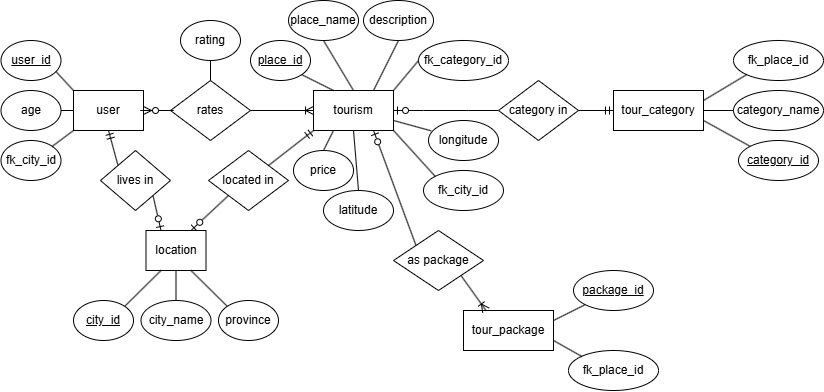

The diagram above was exported from draw.io. Its source (the exported page's mxGraphModel, read from the mxfile embedded in the PNG):
<mxGraphModel dx="1406" dy="780" grid="1" gridSize="10" guides="1" tooltips="1" connect="1" arrows="1" fold="1" page="1" pageScale="1" pageWidth="827" pageHeight="1169" math="0" shadow="0">
  <root>
    <mxCell id="0" />
    <mxCell id="1" parent="0" />
    <mxCell id="9PbGuv7OtbVGqMq3fEy4-2" parent="1" style="ellipse;whiteSpace=wrap;html=1;align=center;fontStyle=4;" value="user_id" vertex="1">
      <mxGeometry height="40" width="60" x="107.5" y="130" as="geometry" />
    </mxCell>
    <mxCell id="9PbGuv7OtbVGqMq3fEy4-3" parent="1" style="ellipse;whiteSpace=wrap;html=1;align=center;" value="age" vertex="1">
      <mxGeometry height="40" width="60" x="107.5" y="180" as="geometry" />
    </mxCell>
    <mxCell id="9PbGuv7OtbVGqMq3fEy4-4" parent="1" style="ellipse;whiteSpace=wrap;html=1;align=center;" value="rating" vertex="1">
      <mxGeometry height="40" width="60" x="287" y="110" as="geometry" />
    </mxCell>
    <mxCell id="9PbGuv7OtbVGqMq3fEy4-5" parent="1" style="ellipse;whiteSpace=wrap;html=1;align=center;" value="fk_city_id" vertex="1">
      <mxGeometry height="40" width="60" x="107.5" y="230" as="geometry" />
    </mxCell>
    <mxCell id="9PbGuv7OtbVGqMq3fEy4-6" parent="1" style="whiteSpace=wrap;html=1;align=center;" value="user" vertex="1">
      <mxGeometry height="40" width="70" x="180" y="180" as="geometry" />
    </mxCell>
    <mxCell id="9PbGuv7OtbVGqMq3fEy4-7" edge="1" parent="1" source="9PbGuv7OtbVGqMq3fEy4-3" style="endArrow=none;html=1;rounded=0;defaultLabelBackgroundColor=page;exitX=1;exitY=0.5;exitDx=0;exitDy=0;entryX=0;entryY=0.5;entryDx=0;entryDy=0;" target="9PbGuv7OtbVGqMq3fEy4-6" value="">
      <mxGeometry relative="1" as="geometry">
        <mxPoint x="20" y="190" as="sourcePoint" />
        <mxPoint x="180" y="190" as="targetPoint" />
      </mxGeometry>
    </mxCell>
    <mxCell id="9PbGuv7OtbVGqMq3fEy4-8" edge="1" parent="1" source="9PbGuv7OtbVGqMq3fEy4-2" style="endArrow=none;html=1;rounded=0;defaultLabelBackgroundColor=page;exitX=0.913;exitY=0.771;exitDx=0;exitDy=0;entryX=0;entryY=0;entryDx=0;entryDy=0;exitPerimeter=0;" target="9PbGuv7OtbVGqMq3fEy4-6" value="">
      <mxGeometry relative="1" as="geometry">
        <mxPoint x="130" y="100" as="sourcePoint" />
        <mxPoint x="200" y="100" as="targetPoint" />
      </mxGeometry>
    </mxCell>
    <mxCell id="9PbGuv7OtbVGqMq3fEy4-9" edge="1" parent="1" source="9PbGuv7OtbVGqMq3fEy4-5" style="endArrow=none;html=1;rounded=0;defaultLabelBackgroundColor=page;exitX=1;exitY=0;exitDx=0;exitDy=0;entryX=0;entryY=1;entryDx=0;entryDy=0;" target="9PbGuv7OtbVGqMq3fEy4-6" value="">
      <mxGeometry relative="1" as="geometry">
        <mxPoint x="130" y="240" as="sourcePoint" />
        <mxPoint x="200" y="240" as="targetPoint" />
      </mxGeometry>
    </mxCell>
    <mxCell id="9PbGuv7OtbVGqMq3fEy4-10" parent="1" style="shape=rhombus;perimeter=rhombusPerimeter;whiteSpace=wrap;html=1;align=center;" value="rates" vertex="1">
      <mxGeometry height="60" width="80" x="277" y="170" as="geometry" />
    </mxCell>
    <mxCell id="9PbGuv7OtbVGqMq3fEy4-11" edge="1" parent="1" source="9PbGuv7OtbVGqMq3fEy4-10" style="endArrow=none;html=1;rounded=0;defaultLabelBackgroundColor=page;exitX=0.5;exitY=0;exitDx=0;exitDy=0;entryX=0.5;entryY=1;entryDx=0;entryDy=0;" target="9PbGuv7OtbVGqMq3fEy4-4" value="">
      <mxGeometry relative="1" as="geometry">
        <mxPoint x="260" y="80" as="sourcePoint" />
        <mxPoint x="339" y="109" as="targetPoint" />
      </mxGeometry>
    </mxCell>
    <mxCell id="9PbGuv7OtbVGqMq3fEy4-13" edge="1" parent="1" source="9PbGuv7OtbVGqMq3fEy4-10" style="edgeStyle=entityRelationEdgeStyle;fontSize=12;html=1;endArrow=ERzeroToMany;endFill=1;rounded=0;defaultLabelBackgroundColor=page;entryX=1;entryY=0.5;entryDx=0;entryDy=0;exitX=0;exitY=0.5;exitDx=0;exitDy=0;" target="9PbGuv7OtbVGqMq3fEy4-6" value="">
      <mxGeometry height="100" relative="1" width="100" as="geometry">
        <mxPoint x="220" y="250" as="sourcePoint" />
        <mxPoint x="320" y="150" as="targetPoint" />
      </mxGeometry>
    </mxCell>
    <mxCell id="9PbGuv7OtbVGqMq3fEy4-14" parent="1" style="shape=rhombus;perimeter=rhombusPerimeter;whiteSpace=wrap;html=1;align=center;" value="lives in" vertex="1">
      <mxGeometry height="60" width="70" x="207" y="240" as="geometry" />
    </mxCell>
    <mxCell id="9PbGuv7OtbVGqMq3fEy4-16" edge="1" parent="1" source="9PbGuv7OtbVGqMq3fEy4-6" style="endArrow=none;html=1;rounded=0;defaultLabelBackgroundColor=page;exitX=0.5;exitY=1;exitDx=0;exitDy=0;entryX=0;entryY=0;entryDx=0;entryDy=0;startArrow=ERmandOne;startFill=0;" target="9PbGuv7OtbVGqMq3fEy4-14" value="">
      <mxGeometry relative="1" as="geometry">
        <mxPoint x="160" y="280" as="sourcePoint" />
        <mxPoint x="320" y="280" as="targetPoint" />
      </mxGeometry>
    </mxCell>
    <mxCell id="9PbGuv7OtbVGqMq3fEy4-19" parent="1" style="whiteSpace=wrap;html=1;align=center;" value="location" vertex="1">
      <mxGeometry height="40" width="60" x="252.5" y="320" as="geometry" />
    </mxCell>
    <mxCell id="9PbGuv7OtbVGqMq3fEy4-20" edge="1" parent="1" source="9PbGuv7OtbVGqMq3fEy4-19" style="endArrow=none;html=1;rounded=0;defaultLabelBackgroundColor=page;exitX=0.25;exitY=0;exitDx=0;exitDy=0;entryX=1;entryY=1;entryDx=0;entryDy=0;startArrow=ERzeroToOne;startFill=0;" target="9PbGuv7OtbVGqMq3fEy4-14" value="">
      <mxGeometry relative="1" as="geometry">
        <mxPoint x="410" y="330" as="sourcePoint" />
        <mxPoint x="430" y="385" as="targetPoint" />
      </mxGeometry>
    </mxCell>
    <mxCell id="9PbGuv7OtbVGqMq3fEy4-21" parent="1" style="ellipse;whiteSpace=wrap;html=1;align=center;fontStyle=4;" value="city_id" vertex="1">
      <mxGeometry height="40" width="60" x="180" y="390" as="geometry" />
    </mxCell>
    <mxCell id="9PbGuv7OtbVGqMq3fEy4-22" edge="1" parent="1" source="9PbGuv7OtbVGqMq3fEy4-21" style="endArrow=none;html=1;rounded=0;defaultLabelBackgroundColor=page;exitX=1;exitY=0;exitDx=0;exitDy=0;entryX=0.25;entryY=1;entryDx=0;entryDy=0;" target="9PbGuv7OtbVGqMq3fEy4-19" value="">
      <mxGeometry relative="1" as="geometry">
        <mxPoint x="152.5" y="380" as="sourcePoint" />
        <mxPoint x="162.5" y="380" as="targetPoint" />
      </mxGeometry>
    </mxCell>
    <mxCell id="9PbGuv7OtbVGqMq3fEy4-23" parent="1" style="ellipse;whiteSpace=wrap;html=1;align=center;" value="city_name" vertex="1">
      <mxGeometry height="40" width="70" x="247.5" y="390" as="geometry" />
    </mxCell>
    <mxCell id="9PbGuv7OtbVGqMq3fEy4-24" parent="1" style="ellipse;whiteSpace=wrap;html=1;align=center;" value="province" vertex="1">
      <mxGeometry height="40" width="60" x="325" y="390" as="geometry" />
    </mxCell>
    <mxCell id="9PbGuv7OtbVGqMq3fEy4-25" edge="1" parent="1" source="9PbGuv7OtbVGqMq3fEy4-23" style="endArrow=none;html=1;rounded=0;defaultLabelBackgroundColor=page;" target="9PbGuv7OtbVGqMq3fEy4-19" value="">
      <mxGeometry relative="1" as="geometry">
        <mxPoint x="272.5" y="446" as="sourcePoint" />
        <mxPoint x="297.5" y="400" as="targetPoint" />
      </mxGeometry>
    </mxCell>
    <mxCell id="9PbGuv7OtbVGqMq3fEy4-26" edge="1" parent="1" source="9PbGuv7OtbVGqMq3fEy4-24" style="endArrow=none;html=1;rounded=0;defaultLabelBackgroundColor=page;exitX=0;exitY=0;exitDx=0;exitDy=0;entryX=0.75;entryY=1;entryDx=0;entryDy=0;" target="9PbGuv7OtbVGqMq3fEy4-19" value="">
      <mxGeometry relative="1" as="geometry">
        <mxPoint x="382.5" y="406" as="sourcePoint" />
        <mxPoint x="407.5" y="360" as="targetPoint" />
      </mxGeometry>
    </mxCell>
    <mxCell id="9PbGuv7OtbVGqMq3fEy4-27" parent="1" style="whiteSpace=wrap;html=1;align=center;" value="tourism" vertex="1">
      <mxGeometry height="40" width="80" x="420" y="180" as="geometry" />
    </mxCell>
    <mxCell id="9PbGuv7OtbVGqMq3fEy4-28" edge="1" parent="1" source="9PbGuv7OtbVGqMq3fEy4-27" style="endArrow=none;html=1;rounded=0;defaultLabelBackgroundColor=page;exitX=0;exitY=0.5;exitDx=0;exitDy=0;entryX=1;entryY=0.5;entryDx=0;entryDy=0;endFill=0;startArrow=ERoneToMany;startFill=0;" target="9PbGuv7OtbVGqMq3fEy4-10" value="">
      <mxGeometry relative="1" as="geometry">
        <Array as="points" />
        <mxPoint x="470" y="220" as="sourcePoint" />
        <mxPoint x="470" y="200" as="targetPoint" />
      </mxGeometry>
    </mxCell>
    <mxCell id="9PbGuv7OtbVGqMq3fEy4-29" parent="1" style="ellipse;whiteSpace=wrap;html=1;align=center;fontStyle=4;" value="place_id" vertex="1">
      <mxGeometry height="40" width="60" x="357" y="130" as="geometry" />
    </mxCell>
    <mxCell id="9PbGuv7OtbVGqMq3fEy4-30" parent="1" style="ellipse;whiteSpace=wrap;html=1;align=center;" value="place_name" vertex="1">
      <mxGeometry height="40" width="70" x="395" y="90" as="geometry" />
    </mxCell>
    <mxCell id="9PbGuv7OtbVGqMq3fEy4-31" parent="1" style="ellipse;whiteSpace=wrap;html=1;align=center;" value="description" vertex="1">
      <mxGeometry height="40" width="70" x="470" y="90" as="geometry" />
    </mxCell>
    <mxCell id="9PbGuv7OtbVGqMq3fEy4-32" parent="1" style="ellipse;whiteSpace=wrap;html=1;align=center;" value="fk_category_id" vertex="1">
      <mxGeometry height="40" width="90" x="525" y="130" as="geometry" />
    </mxCell>
    <mxCell id="9PbGuv7OtbVGqMq3fEy4-34" parent="1" style="ellipse;whiteSpace=wrap;html=1;align=center;" value="price" vertex="1">
      <mxGeometry height="40" width="60" x="400" y="240" as="geometry" />
    </mxCell>
    <mxCell id="9PbGuv7OtbVGqMq3fEy4-35" parent="1" style="ellipse;whiteSpace=wrap;html=1;align=center;" value="latitude" vertex="1">
      <mxGeometry height="40" width="70" x="430" y="280" as="geometry" />
    </mxCell>
    <mxCell id="9PbGuv7OtbVGqMq3fEy4-36" parent="1" style="ellipse;whiteSpace=wrap;html=1;align=center;" value="longitude" vertex="1">
      <mxGeometry height="40" width="70" x="535" y="210" as="geometry" />
    </mxCell>
    <mxCell id="9PbGuv7OtbVGqMq3fEy4-37" parent="1" style="ellipse;whiteSpace=wrap;html=1;align=center;" value="fk_city_id" vertex="1">
      <mxGeometry height="40" width="80" x="530" y="260" as="geometry" />
    </mxCell>
    <mxCell id="9PbGuv7OtbVGqMq3fEy4-38" parent="1" style="shape=rhombus;perimeter=rhombusPerimeter;whiteSpace=wrap;html=1;align=center;" value="located in" vertex="1">
      <mxGeometry height="60" width="80" x="315" y="240" as="geometry" />
    </mxCell>
    <mxCell id="9PbGuv7OtbVGqMq3fEy4-39" edge="1" parent="1" source="9PbGuv7OtbVGqMq3fEy4-27" style="endArrow=none;html=1;rounded=0;defaultLabelBackgroundColor=page;exitX=0;exitY=1;exitDx=0;exitDy=0;entryX=1;entryY=0;entryDx=0;entryDy=0;startArrow=ERmandOne;startFill=0;" target="9PbGuv7OtbVGqMq3fEy4-38" value="">
      <mxGeometry relative="1" as="geometry">
        <mxPoint x="450" y="270" as="sourcePoint" />
        <mxPoint x="480" y="305" as="targetPoint" />
      </mxGeometry>
    </mxCell>
    <mxCell id="9PbGuv7OtbVGqMq3fEy4-40" edge="1" parent="1" source="9PbGuv7OtbVGqMq3fEy4-19" style="endArrow=none;html=1;rounded=0;defaultLabelBackgroundColor=page;exitX=0.75;exitY=0;exitDx=0;exitDy=0;entryX=0;entryY=1;entryDx=0;entryDy=0;startArrow=ERzeroToOne;startFill=0;" target="9PbGuv7OtbVGqMq3fEy4-38" value="">
      <mxGeometry relative="1" as="geometry">
        <mxPoint x="410" y="480" as="sourcePoint" />
        <mxPoint x="390" y="360" as="targetPoint" />
      </mxGeometry>
    </mxCell>
    <mxCell id="9PbGuv7OtbVGqMq3fEy4-42" edge="1" parent="1" source="9PbGuv7OtbVGqMq3fEy4-27" style="endArrow=none;html=1;rounded=0;defaultLabelBackgroundColor=page;entryX=1;entryY=1;entryDx=0;entryDy=0;exitX=0.25;exitY=0;exitDx=0;exitDy=0;" target="9PbGuv7OtbVGqMq3fEy4-29" value="">
      <mxGeometry relative="1" as="geometry">
        <mxPoint x="460" y="200" as="sourcePoint" />
        <mxPoint x="620" y="200" as="targetPoint" />
      </mxGeometry>
    </mxCell>
    <mxCell id="9PbGuv7OtbVGqMq3fEy4-44" edge="1" parent="1" source="9PbGuv7OtbVGqMq3fEy4-34" style="endArrow=none;html=1;rounded=0;defaultLabelBackgroundColor=page;exitX=0.5;exitY=0;exitDx=0;exitDy=0;entryX=0.25;entryY=1;entryDx=0;entryDy=0;" target="9PbGuv7OtbVGqMq3fEy4-27" value="">
      <mxGeometry relative="1" as="geometry">
        <mxPoint x="440" y="340" as="sourcePoint" />
        <mxPoint x="440" y="320" as="targetPoint" />
      </mxGeometry>
    </mxCell>
    <mxCell id="9PbGuv7OtbVGqMq3fEy4-45" edge="1" parent="1" source="9PbGuv7OtbVGqMq3fEy4-35" style="endArrow=none;html=1;rounded=0;defaultLabelBackgroundColor=page;exitX=0.5;exitY=0;exitDx=0;exitDy=0;entryX=0.5;entryY=1;entryDx=0;entryDy=0;" target="9PbGuv7OtbVGqMq3fEy4-27" value="">
      <mxGeometry relative="1" as="geometry">
        <mxPoint x="480" y="380" as="sourcePoint" />
        <mxPoint x="480" y="360" as="targetPoint" />
      </mxGeometry>
    </mxCell>
    <mxCell id="9PbGuv7OtbVGqMq3fEy4-46" edge="1" parent="1" source="9PbGuv7OtbVGqMq3fEy4-37" style="endArrow=none;html=1;rounded=0;defaultLabelBackgroundColor=page;exitX=0;exitY=0;exitDx=0;exitDy=0;entryX=1;entryY=1;entryDx=0;entryDy=0;" target="9PbGuv7OtbVGqMq3fEy4-27" value="">
      <mxGeometry relative="1" as="geometry">
        <mxPoint x="530" y="400" as="sourcePoint" />
        <mxPoint x="530" y="380" as="targetPoint" />
      </mxGeometry>
    </mxCell>
    <mxCell id="9PbGuv7OtbVGqMq3fEy4-47" edge="1" parent="1" source="9PbGuv7OtbVGqMq3fEy4-36" style="endArrow=none;html=1;rounded=0;defaultLabelBackgroundColor=page;entryX=1;entryY=0.75;entryDx=0;entryDy=0;exitX=0.038;exitY=0.258;exitDx=0;exitDy=0;exitPerimeter=0;" target="9PbGuv7OtbVGqMq3fEy4-27" value="">
      <mxGeometry relative="1" as="geometry">
        <mxPoint x="542.07" y="223.28" as="sourcePoint" />
        <mxPoint x="660" y="210" as="targetPoint" />
      </mxGeometry>
    </mxCell>
    <mxCell id="9PbGuv7OtbVGqMq3fEy4-48" edge="1" parent="1" source="9PbGuv7OtbVGqMq3fEy4-32" style="endArrow=none;html=1;rounded=0;defaultLabelBackgroundColor=page;entryX=1;entryY=0;entryDx=0;entryDy=0;exitX=0;exitY=0.5;exitDx=0;exitDy=0;" target="9PbGuv7OtbVGqMq3fEy4-27" value="">
      <mxGeometry relative="1" as="geometry">
        <mxPoint x="660" y="270" as="sourcePoint" />
        <mxPoint x="660" y="190" as="targetPoint" />
      </mxGeometry>
    </mxCell>
    <mxCell id="9PbGuv7OtbVGqMq3fEy4-49" edge="1" parent="1" source="9PbGuv7OtbVGqMq3fEy4-31" style="endArrow=none;html=1;rounded=0;defaultLabelBackgroundColor=page;entryX=0.75;entryY=0;entryDx=0;entryDy=0;exitX=0.5;exitY=1;exitDx=0;exitDy=0;" target="9PbGuv7OtbVGqMq3fEy4-27" value="">
      <mxGeometry relative="1" as="geometry">
        <mxPoint x="650" y="220" as="sourcePoint" />
        <mxPoint x="650" y="140" as="targetPoint" />
      </mxGeometry>
    </mxCell>
    <mxCell id="9PbGuv7OtbVGqMq3fEy4-50" edge="1" parent="1" source="9PbGuv7OtbVGqMq3fEy4-27" style="endArrow=none;html=1;rounded=0;defaultLabelBackgroundColor=page;entryX=0.5;entryY=1;entryDx=0;entryDy=0;exitX=0.5;exitY=0;exitDx=0;exitDy=0;" target="9PbGuv7OtbVGqMq3fEy4-30" value="">
      <mxGeometry relative="1" as="geometry">
        <mxPoint x="670" y="270" as="sourcePoint" />
        <mxPoint x="670" y="190" as="targetPoint" />
      </mxGeometry>
    </mxCell>
    <mxCell id="9PbGuv7OtbVGqMq3fEy4-51" edge="1" parent="1" source="9PbGuv7OtbVGqMq3fEy4-52" style="edgeStyle=entityRelationEdgeStyle;fontSize=12;html=1;endArrow=ERzeroToOne;endFill=1;rounded=0;defaultLabelBackgroundColor=page;entryX=1;entryY=0.5;entryDx=0;entryDy=0;exitX=0;exitY=0.5;exitDx=0;exitDy=0;" target="9PbGuv7OtbVGqMq3fEy4-27" value="">
      <mxGeometry height="100" relative="1" width="100" x="-0.4444" as="geometry">
        <mxPoint x="630" y="200" as="sourcePoint" />
        <mxPoint x="520" y="180" as="targetPoint" />
      </mxGeometry>
    </mxCell>
    <mxCell id="9PbGuv7OtbVGqMq3fEy4-52" parent="1" style="shape=rhombus;perimeter=rhombusPerimeter;whiteSpace=wrap;html=1;align=center;" value="category in" vertex="1">
      <mxGeometry height="60" width="80" x="605" y="170" as="geometry" />
    </mxCell>
    <mxCell id="9PbGuv7OtbVGqMq3fEy4-53" parent="1" style="whiteSpace=wrap;html=1;align=center;" value="tour_category" vertex="1">
      <mxGeometry height="40" width="90" x="720" y="180" as="geometry" />
    </mxCell>
    <mxCell id="9PbGuv7OtbVGqMq3fEy4-54" edge="1" parent="1" source="9PbGuv7OtbVGqMq3fEy4-52" style="endArrow=ERmandOne;html=1;rounded=0;defaultLabelBackgroundColor=page;exitX=1;exitY=0.5;exitDx=0;exitDy=0;entryX=0;entryY=0.5;entryDx=0;entryDy=0;endFill=0;" target="9PbGuv7OtbVGqMq3fEy4-53" value="">
      <mxGeometry relative="1" as="geometry">
        <mxPoint x="682" y="446" as="sourcePoint" />
        <mxPoint x="640" y="400" as="targetPoint" />
      </mxGeometry>
    </mxCell>
    <mxCell id="9PbGuv7OtbVGqMq3fEy4-55" parent="1" style="ellipse;whiteSpace=wrap;html=1;align=center;" value="fk_place_id" vertex="1">
      <mxGeometry height="40" width="90" x="840" y="130" as="geometry" />
    </mxCell>
    <mxCell id="9PbGuv7OtbVGqMq3fEy4-56" parent="1" style="ellipse;whiteSpace=wrap;html=1;align=center;" value="category_name" vertex="1">
      <mxGeometry height="40" width="90" x="840" y="180" as="geometry" />
    </mxCell>
    <mxCell id="9PbGuv7OtbVGqMq3fEy4-57" parent="1" style="ellipse;whiteSpace=wrap;html=1;align=center;fontStyle=4;" value="category_id" vertex="1">
      <mxGeometry height="40" width="80" x="845" y="230" as="geometry" />
    </mxCell>
    <mxCell id="9PbGuv7OtbVGqMq3fEy4-58" edge="1" parent="1" source="9PbGuv7OtbVGqMq3fEy4-55" style="endArrow=none;html=1;rounded=0;defaultLabelBackgroundColor=page;entryX=1;entryY=0.25;entryDx=0;entryDy=0;exitX=0;exitY=1;exitDx=0;exitDy=0;" target="9PbGuv7OtbVGqMq3fEy4-53" value="">
      <mxGeometry relative="1" as="geometry">
        <mxPoint x="805" y="260" as="sourcePoint" />
        <mxPoint x="780" y="290" as="targetPoint" />
      </mxGeometry>
    </mxCell>
    <mxCell id="9PbGuv7OtbVGqMq3fEy4-59" edge="1" parent="1" source="9PbGuv7OtbVGqMq3fEy4-56" style="endArrow=none;html=1;rounded=0;defaultLabelBackgroundColor=page;entryX=1;entryY=0.5;entryDx=0;entryDy=0;exitX=0;exitY=0.5;exitDx=0;exitDy=0;" target="9PbGuv7OtbVGqMq3fEy4-53" value="">
      <mxGeometry relative="1" as="geometry">
        <mxPoint x="873" y="220" as="sourcePoint" />
        <mxPoint x="830" y="246" as="targetPoint" />
      </mxGeometry>
    </mxCell>
    <mxCell id="9PbGuv7OtbVGqMq3fEy4-60" edge="1" parent="1" source="9PbGuv7OtbVGqMq3fEy4-57" style="endArrow=none;html=1;rounded=0;defaultLabelBackgroundColor=page;entryX=1;entryY=0.75;entryDx=0;entryDy=0;exitX=0;exitY=0;exitDx=0;exitDy=0;" target="9PbGuv7OtbVGqMq3fEy4-53" value="">
      <mxGeometry relative="1" as="geometry">
        <mxPoint x="873" y="250" as="sourcePoint" />
        <mxPoint x="830" y="276" as="targetPoint" />
      </mxGeometry>
    </mxCell>
    <mxCell id="9PbGuv7OtbVGqMq3fEy4-61" parent="1" style="shape=rhombus;perimeter=rhombusPerimeter;whiteSpace=wrap;html=1;align=center;" value="as package" vertex="1">
      <mxGeometry height="60" width="90" x="500" y="320" as="geometry" />
    </mxCell>
    <mxCell id="9PbGuv7OtbVGqMq3fEy4-63" edge="1" parent="1" source="9PbGuv7OtbVGqMq3fEy4-61" style="endArrow=ERzeroToOne;html=1;rounded=0;defaultLabelBackgroundColor=page;entryX=0.75;entryY=1;entryDx=0;entryDy=0;exitX=0;exitY=0;exitDx=0;exitDy=0;startArrow=none;startFill=0;endFill=0;" target="9PbGuv7OtbVGqMq3fEy4-27" value="">
      <mxGeometry relative="1" as="geometry">
        <mxPoint x="667" y="356" as="sourcePoint" />
        <mxPoint x="620" y="330" as="targetPoint" />
      </mxGeometry>
    </mxCell>
    <mxCell id="9PbGuv7OtbVGqMq3fEy4-65" parent="1" style="whiteSpace=wrap;html=1;align=center;" value="tour_package" vertex="1">
      <mxGeometry height="40" width="90" x="570" y="400" as="geometry" />
    </mxCell>
    <mxCell id="9PbGuv7OtbVGqMq3fEy4-66" parent="1" style="ellipse;whiteSpace=wrap;html=1;align=center;fontStyle=4;" value="package_id" vertex="1">
      <mxGeometry height="40" width="80" x="680" y="360" as="geometry" />
    </mxCell>
    <mxCell id="9PbGuv7OtbVGqMq3fEy4-67" parent="1" style="ellipse;whiteSpace=wrap;html=1;align=center;" value="fk_place_id" vertex="1">
      <mxGeometry height="40" width="90" x="675" y="440" as="geometry" />
    </mxCell>
    <mxCell id="9PbGuv7OtbVGqMq3fEy4-68" edge="1" parent="1" source="9PbGuv7OtbVGqMq3fEy4-61" style="endArrow=ERoneToMany;html=1;rounded=0;defaultLabelBackgroundColor=page;entryX=0.25;entryY=0;entryDx=0;entryDy=0;exitX=1;exitY=1;exitDx=0;exitDy=0;startArrow=none;startFill=0;endFill=0;" target="9PbGuv7OtbVGqMq3fEy4-65" value="">
      <mxGeometry relative="1" as="geometry">
        <mxPoint x="593" y="575" as="sourcePoint" />
        <mxPoint x="550" y="460" as="targetPoint" />
      </mxGeometry>
    </mxCell>
    <mxCell id="9PbGuv7OtbVGqMq3fEy4-69" edge="1" parent="1" source="9PbGuv7OtbVGqMq3fEy4-66" style="endArrow=none;html=1;rounded=0;defaultLabelBackgroundColor=page;entryX=1;entryY=0.25;entryDx=0;entryDy=0;exitX=0;exitY=1;exitDx=0;exitDy=0;" target="9PbGuv7OtbVGqMq3fEy4-65" value="">
      <mxGeometry relative="1" as="geometry">
        <mxPoint x="817" y="386" as="sourcePoint" />
        <mxPoint x="770" y="360" as="targetPoint" />
      </mxGeometry>
    </mxCell>
    <mxCell id="9PbGuv7OtbVGqMq3fEy4-70" edge="1" parent="1" source="9PbGuv7OtbVGqMq3fEy4-67" style="endArrow=none;html=1;rounded=0;defaultLabelBackgroundColor=page;entryX=1;entryY=0.75;entryDx=0;entryDy=0;exitX=0;exitY=0;exitDx=0;exitDy=0;" target="9PbGuv7OtbVGqMq3fEy4-65" value="">
      <mxGeometry relative="1" as="geometry">
        <mxPoint x="807" y="446" as="sourcePoint" />
        <mxPoint x="760" y="420" as="targetPoint" />
      </mxGeometry>
    </mxCell>
  </root>
</mxGraphModel>